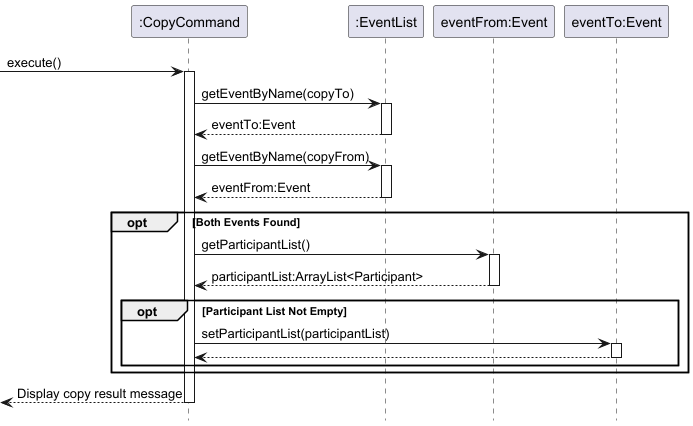

The diagram above was rendered by PlantUML. Its source (embedded in the PNG):
@startuml
hide footbox

participant ":CopyCommand" as CC
participant ":EventList" as EL
participant "eventFrom:Event" as SourceEvent
participant "eventTo:Event" as DestEvent

[-> CC: execute()
activate CC

CC -> EL: getEventByName(copyTo)
activate EL
EL --> CC: eventTo:Event
deactivate EL

CC -> EL: getEventByName(copyFrom)
activate EL
EL --> CC: eventFrom:Event
deactivate EL

opt Both Events Found
    CC -> SourceEvent: getParticipantList()
    activate SourceEvent
    SourceEvent --> CC: participantList:ArrayList<Participant>
    deactivate SourceEvent

    opt Participant List Not Empty
        CC -> DestEvent: setParticipantList(participantList)
        activate DestEvent
        DestEvent --> CC
        deactivate DestEvent
    end opt

end opt

return Display copy result message

@enduml